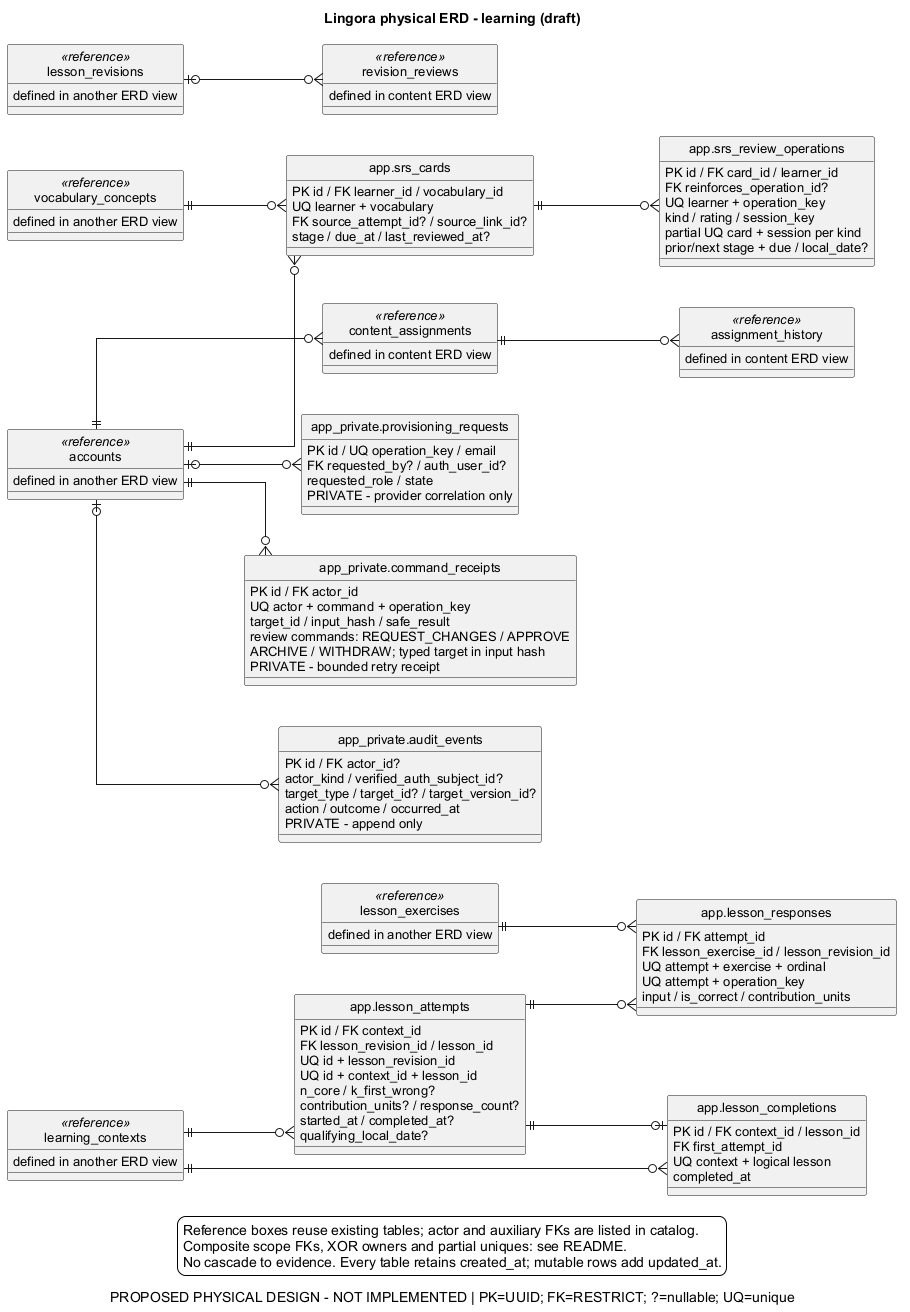

The diagram above was rendered by PlantUML. Its source (embedded in the PNG):
@startuml physical-erd-learning
' classification: PROPOSED PHYSICAL DESIGN - NOT IMPLEMENTED
skinparam backgroundColor white
skinparam monochrome true
skinparam shadowing false
skinparam defaultFontName Arial
skinparam defaultFontSize 13
skinparam linetype ortho
skinparam nodesep 40
skinparam ranksep 60
hide circle
left to right direction
title Lingora physical ERD - learning (draft)
caption PROPOSED PHYSICAL DESIGN - NOT IMPLEMENTED | PK=UUID; FK=RESTRICT; ?=nullable; UQ=unique
entity "app.lesson_attempts" as lesson_attempts {
  PK id / FK context_id
  FK lesson_revision_id / lesson_id
  UQ id + lesson_revision_id
  UQ id + context_id + lesson_id
  n_core / k_first_wrong?
  contribution_units? / response_count?
  started_at / completed_at?
  qualifying_local_date?
}
entity "app.lesson_responses" as lesson_responses {
  PK id / FK attempt_id
  FK lesson_exercise_id / lesson_revision_id
  UQ attempt + exercise + ordinal
  UQ attempt + operation_key
  input / is_correct / contribution_units
}
entity "app.lesson_completions" as lesson_completions {
  PK id / FK context_id / lesson_id
  FK first_attempt_id
  UQ context + logical lesson
  completed_at
}
entity "app.srs_cards" as srs_cards {
  PK id / FK learner_id / vocabulary_id
  UQ learner + vocabulary
  FK source_attempt_id? / source_link_id?
  stage / due_at / last_reviewed_at?
}
entity "app.srs_review_operations" as srs_review_operations {
  PK id / FK card_id / learner_id
  FK reinforces_operation_id?
  UQ learner + operation_key
  kind / rating / session_key
  partial UQ card + session per kind
  prior/next stage + due / local_date?
}
entity "content_assignments" as content_assignments <<reference>> {
  defined in content ERD view
}
entity "assignment_history" as assignment_history <<reference>> {
  defined in content ERD view
}
entity "revision_reviews" as revision_reviews <<reference>> {
  defined in content ERD view
}
entity "app_private.provisioning_requests" as provisioning_requests {
  PK id / UQ operation_key / email
  FK requested_by? / auth_user_id?
  requested_role / state
  PRIVATE - provider correlation only
}
entity "app_private.command_receipts" as command_receipts {
  PK id / FK actor_id
  UQ actor + command + operation_key
  target_id / input_hash / safe_result
  review commands: REQUEST_CHANGES / APPROVE
  ARCHIVE / WITHDRAW; typed target in input hash
  PRIVATE - bounded retry receipt
}
entity "app_private.audit_events" as audit_events {
  PK id / FK actor_id?
  actor_kind / verified_auth_subject_id?
  target_type / target_id? / target_version_id?
  action / outcome / occurred_at
  PRIVATE - append only
}
entity "accounts" as accounts <<reference>> {
  defined in another ERD view
}
entity "learning_contexts" as learning_contexts <<reference>> {
  defined in another ERD view
}
entity "lesson_revisions" as lesson_revisions <<reference>> {
  defined in another ERD view
}
entity "lesson_exercises" as lesson_exercises <<reference>> {
  defined in another ERD view
}
entity "vocabulary_concepts" as vocabulary_concepts <<reference>> {
  defined in another ERD view
}
learning_contexts ||--o{ lesson_attempts
lesson_attempts ||--o{ lesson_responses
lesson_exercises ||--o{ lesson_responses
learning_contexts ||--o{ lesson_completions
lesson_attempts ||--o| lesson_completions
accounts ||--o{ srs_cards
vocabulary_concepts ||--o{ srs_cards
srs_cards ||--o{ srs_review_operations
content_assignments ||--o{ assignment_history
lesson_revisions |o--o{ revision_reviews
accounts ||--o{ content_assignments
accounts |o--o{ audit_events
accounts ||--o{ command_receipts
accounts |o--o{ provisioning_requests
legend bottom
Reference boxes reuse existing tables; actor and auxiliary FKs are listed in catalog.
Composite scope FKs, XOR owners and partial uniques: see README.
No cascade to evidence. Every table retains created_at; mutable rows add updated_at.
endlegend
@enduml